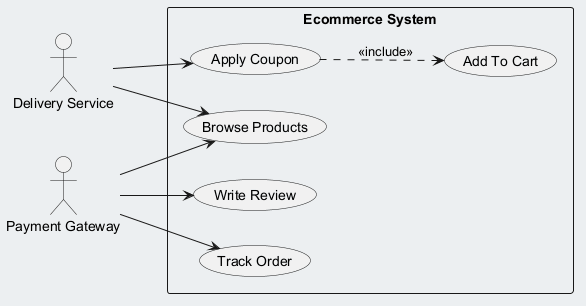

The diagram above was rendered by PlantUML. Its source (embedded in the PNG):
@startuml
skinparam backgroundColor #ECEFF1
skinparam classBackgroundColor #FFFFFF
skinparam classBorderColor #455A64
left to right direction
actor "Delivery Service" as DeliveryService
actor "Payment Gateway" as PaymentGateway
rectangle "Ecommerce System" {
  usecase "Add To Cart" as UC_AddToCart
  usecase "Track Order" as UC_TrackOrder
  usecase "Apply Coupon" as UC_ApplyCoupon
  usecase "Write Review" as UC_WriteReview
  usecase "Browse Products" as UC_BrowseProducts
}
DeliveryService --> UC_BrowseProducts
DeliveryService --> UC_ApplyCoupon
PaymentGateway --> UC_WriteReview
PaymentGateway --> UC_BrowseProducts
PaymentGateway --> UC_TrackOrder
UC_ApplyCoupon ..> UC_AddToCart : <<include>>
@enduml